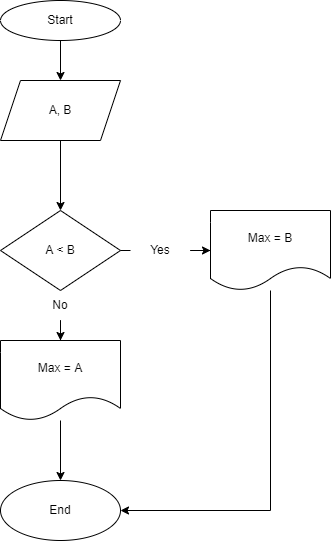

The diagram above was exported from draw.io. Its source (the exported page's mxGraphModel, read from the mxfile embedded in the PNG):
<mxGraphModel dx="1278" dy="489" grid="1" gridSize="10" guides="1" tooltips="1" connect="1" arrows="1" fold="1" page="1" pageScale="1" pageWidth="827" pageHeight="1169" math="0" shadow="0">
  <root>
    <mxCell id="0" />
    <mxCell id="1" parent="0" />
    <mxCell id="lhNC0TfOGDHYziFXP7gt-3" value="" style="edgeStyle=orthogonalEdgeStyle;rounded=0;orthogonalLoop=1;jettySize=auto;html=1;" parent="1" source="lhNC0TfOGDHYziFXP7gt-1" target="lhNC0TfOGDHYziFXP7gt-2" edge="1">
      <mxGeometry relative="1" as="geometry" />
    </mxCell>
    <mxCell id="lhNC0TfOGDHYziFXP7gt-1" value="Start" style="ellipse;whiteSpace=wrap;html=1;" parent="1" vertex="1">
      <mxGeometry x="100" width="120" height="40" as="geometry" />
    </mxCell>
    <mxCell id="lhNC0TfOGDHYziFXP7gt-5" value="" style="edgeStyle=orthogonalEdgeStyle;rounded=0;orthogonalLoop=1;jettySize=auto;html=1;" parent="1" source="lhNC0TfOGDHYziFXP7gt-2" target="lhNC0TfOGDHYziFXP7gt-4" edge="1">
      <mxGeometry relative="1" as="geometry" />
    </mxCell>
    <mxCell id="lhNC0TfOGDHYziFXP7gt-2" value="A, B&lt;br&gt;" style="shape=parallelogram;perimeter=parallelogramPerimeter;whiteSpace=wrap;html=1;fixedSize=1;" parent="1" vertex="1">
      <mxGeometry x="100" y="80" width="120" height="60" as="geometry" />
    </mxCell>
    <mxCell id="lhNC0TfOGDHYziFXP7gt-7" value="" style="edgeStyle=orthogonalEdgeStyle;rounded=0;orthogonalLoop=1;jettySize=auto;html=1;startArrow=none;" parent="1" source="lhNC0TfOGDHYziFXP7gt-8" target="lhNC0TfOGDHYziFXP7gt-6" edge="1">
      <mxGeometry relative="1" as="geometry" />
    </mxCell>
    <mxCell id="lhNC0TfOGDHYziFXP7gt-11" value="" style="edgeStyle=orthogonalEdgeStyle;rounded=0;orthogonalLoop=1;jettySize=auto;html=1;startArrow=none;" parent="1" source="lhNC0TfOGDHYziFXP7gt-12" target="lhNC0TfOGDHYziFXP7gt-10" edge="1">
      <mxGeometry relative="1" as="geometry" />
    </mxCell>
    <mxCell id="lhNC0TfOGDHYziFXP7gt-4" value="A &amp;lt; B" style="rhombus;whiteSpace=wrap;html=1;" parent="1" vertex="1">
      <mxGeometry x="100" y="210" width="120" height="80" as="geometry" />
    </mxCell>
    <mxCell id="lhNC0TfOGDHYziFXP7gt-19" style="edgeStyle=orthogonalEdgeStyle;rounded=0;orthogonalLoop=1;jettySize=auto;html=1;entryX=1;entryY=0.5;entryDx=0;entryDy=0;" parent="1" source="lhNC0TfOGDHYziFXP7gt-6" edge="1">
      <mxGeometry relative="1" as="geometry">
        <mxPoint x="220" y="510" as="targetPoint" />
        <Array as="points">
          <mxPoint x="370" y="510" />
        </Array>
      </mxGeometry>
    </mxCell>
    <mxCell id="lhNC0TfOGDHYziFXP7gt-6" value="Max = B" style="shape=document;whiteSpace=wrap;html=1;boundedLbl=1;" parent="1" vertex="1">
      <mxGeometry x="310" y="210" width="120" height="80" as="geometry" />
    </mxCell>
    <mxCell id="lhNC0TfOGDHYziFXP7gt-8" value="Yes" style="text;html=1;strokeColor=none;fillColor=none;align=center;verticalAlign=middle;whiteSpace=wrap;rounded=0;" parent="1" vertex="1">
      <mxGeometry x="230" y="235" width="60" height="30" as="geometry" />
    </mxCell>
    <mxCell id="lhNC0TfOGDHYziFXP7gt-9" value="" style="edgeStyle=orthogonalEdgeStyle;rounded=0;orthogonalLoop=1;jettySize=auto;html=1;endArrow=none;" parent="1" source="lhNC0TfOGDHYziFXP7gt-4" target="lhNC0TfOGDHYziFXP7gt-8" edge="1">
      <mxGeometry relative="1" as="geometry">
        <mxPoint x="220" y="250" as="sourcePoint" />
        <mxPoint x="310" y="250" as="targetPoint" />
        <Array as="points">
          <mxPoint x="220" y="250" />
          <mxPoint x="220" y="250" />
        </Array>
      </mxGeometry>
    </mxCell>
    <mxCell id="lhNC0TfOGDHYziFXP7gt-15" value="" style="edgeStyle=orthogonalEdgeStyle;rounded=0;orthogonalLoop=1;jettySize=auto;html=1;" parent="1" source="lhNC0TfOGDHYziFXP7gt-10" edge="1">
      <mxGeometry relative="1" as="geometry">
        <mxPoint x="160" y="480" as="targetPoint" />
      </mxGeometry>
    </mxCell>
    <mxCell id="lhNC0TfOGDHYziFXP7gt-10" value="Max = A" style="shape=document;whiteSpace=wrap;html=1;boundedLbl=1;" parent="1" vertex="1">
      <mxGeometry x="100" y="340" width="120" height="80" as="geometry" />
    </mxCell>
    <mxCell id="lhNC0TfOGDHYziFXP7gt-12" value="No" style="text;html=1;strokeColor=none;fillColor=none;align=center;verticalAlign=middle;whiteSpace=wrap;rounded=0;" parent="1" vertex="1">
      <mxGeometry x="130" y="290" width="60" height="30" as="geometry" />
    </mxCell>
    <mxCell id="lhNC0TfOGDHYziFXP7gt-13" value="" style="edgeStyle=orthogonalEdgeStyle;rounded=0;orthogonalLoop=1;jettySize=auto;html=1;endArrow=none;" parent="1" source="lhNC0TfOGDHYziFXP7gt-4" target="lhNC0TfOGDHYziFXP7gt-12" edge="1">
      <mxGeometry relative="1" as="geometry">
        <mxPoint x="160" y="290" as="sourcePoint" />
        <mxPoint x="160" y="330" as="targetPoint" />
        <Array as="points">
          <mxPoint x="150" y="305" />
          <mxPoint x="150" y="305" />
        </Array>
      </mxGeometry>
    </mxCell>
    <mxCell id="lhNC0TfOGDHYziFXP7gt-16" value="End" style="ellipse;whiteSpace=wrap;html=1;" parent="1" vertex="1">
      <mxGeometry x="100" y="480" width="120" height="60" as="geometry" />
    </mxCell>
  </root>
</mxGraphModel>